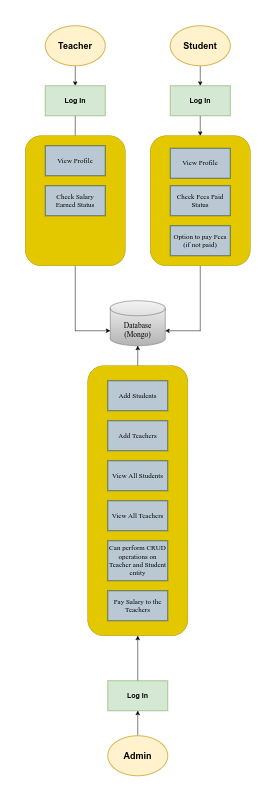

The diagram above was exported from draw.io. Its source (the exported page's mxGraphModel, read from the mxfile embedded in the PNG):
<mxGraphModel dx="2724" dy="1550" grid="1" gridSize="10" guides="1" tooltips="1" connect="1" arrows="1" fold="1" page="1" pageScale="1" pageWidth="827" pageHeight="1169" math="0" shadow="0">
  <root>
    <mxCell id="0" />
    <mxCell id="1" parent="0" />
    <mxCell id="jKK5KcEgxHQnzkWb4PxV-29" value="" style="edgeStyle=orthogonalEdgeStyle;rounded=0;orthogonalLoop=1;jettySize=auto;html=1;" parent="1" source="jKK5KcEgxHQnzkWb4PxV-1" target="jKK5KcEgxHQnzkWb4PxV-5" edge="1">
      <mxGeometry relative="1" as="geometry" />
    </mxCell>
    <mxCell id="jKK5KcEgxHQnzkWb4PxV-1" value="&lt;h2&gt;&lt;b&gt;Teacher&lt;/b&gt;&lt;/h2&gt;" style="ellipse;whiteSpace=wrap;html=1;fillColor=#fff2cc;strokeColor=#d6b656;strokeWidth=2;" parent="1" vertex="1">
      <mxGeometry x="240" y="280" width="120" height="80" as="geometry" />
    </mxCell>
    <mxCell id="jKK5KcEgxHQnzkWb4PxV-34" style="edgeStyle=orthogonalEdgeStyle;rounded=0;orthogonalLoop=1;jettySize=auto;html=1;entryX=0.5;entryY=0;entryDx=0;entryDy=0;" parent="1" source="jKK5KcEgxHQnzkWb4PxV-2" target="jKK5KcEgxHQnzkWb4PxV-6" edge="1">
      <mxGeometry relative="1" as="geometry" />
    </mxCell>
    <mxCell id="jKK5KcEgxHQnzkWb4PxV-2" value="&lt;h2&gt;&lt;b&gt;Student&lt;/b&gt;&lt;/h2&gt;" style="ellipse;whiteSpace=wrap;html=1;fillColor=#fff2cc;strokeColor=#d6b656;strokeWidth=2;" parent="1" vertex="1">
      <mxGeometry x="490" y="280" width="120" height="80" as="geometry" />
    </mxCell>
    <mxCell id="jKK5KcEgxHQnzkWb4PxV-30" value="" style="edgeStyle=orthogonalEdgeStyle;rounded=0;orthogonalLoop=1;jettySize=auto;html=1;" parent="1" source="jKK5KcEgxHQnzkWb4PxV-5" edge="1">
      <mxGeometry relative="1" as="geometry">
        <mxPoint x="300" y="520" as="targetPoint" />
      </mxGeometry>
    </mxCell>
    <mxCell id="jKK5KcEgxHQnzkWb4PxV-5" value="&lt;h3&gt;Log In&lt;/h3&gt;" style="rounded=0;whiteSpace=wrap;html=1;fillColor=#d5e8d4;strokeColor=#82b366;" parent="1" vertex="1">
      <mxGeometry x="240" y="400" width="120" height="60" as="geometry" />
    </mxCell>
    <mxCell id="jKK5KcEgxHQnzkWb4PxV-35" style="edgeStyle=orthogonalEdgeStyle;rounded=0;orthogonalLoop=1;jettySize=auto;html=1;entryX=0.5;entryY=0;entryDx=0;entryDy=0;" parent="1" source="jKK5KcEgxHQnzkWb4PxV-6" edge="1">
      <mxGeometry relative="1" as="geometry">
        <mxPoint x="550" y="500" as="targetPoint" />
      </mxGeometry>
    </mxCell>
    <mxCell id="jKK5KcEgxHQnzkWb4PxV-6" value="&lt;h3&gt;Log In&lt;/h3&gt;" style="rounded=0;whiteSpace=wrap;html=1;fillColor=#d5e8d4;strokeColor=#82b366;" parent="1" vertex="1">
      <mxGeometry x="490" y="400" width="120" height="60" as="geometry" />
    </mxCell>
    <mxCell id="jKK5KcEgxHQnzkWb4PxV-38" style="edgeStyle=orthogonalEdgeStyle;rounded=0;orthogonalLoop=1;jettySize=auto;html=1;entryX=0.5;entryY=1;entryDx=0;entryDy=0;entryPerimeter=0;" parent="1" edge="1">
      <mxGeometry relative="1" as="geometry">
        <mxPoint x="425" y="960" as="sourcePoint" />
        <mxPoint x="425" y="920" as="targetPoint" />
      </mxGeometry>
    </mxCell>
    <mxCell id="jKK5KcEgxHQnzkWb4PxV-19" value="Add Students" style="rounded=0;whiteSpace=wrap;html=1;fillColor=#bac8d3;strokeColor=#23445d;fontFamily=Times New Roman;fontSize=14;" parent="1" vertex="1">
      <mxGeometry x="365" y="990" width="120" height="60" as="geometry" />
    </mxCell>
    <mxCell id="jKK5KcEgxHQnzkWb4PxV-20" value="Add Teachers" style="rounded=0;whiteSpace=wrap;html=1;fillColor=#bac8d3;strokeColor=#23445d;fontFamily=Times New Roman;fontSize=14;" parent="1" vertex="1">
      <mxGeometry x="365" y="1070" width="120" height="60" as="geometry" />
    </mxCell>
    <mxCell id="jKK5KcEgxHQnzkWb4PxV-21" value="View All Students" style="rounded=0;whiteSpace=wrap;html=1;fillColor=#bac8d3;strokeColor=#23445d;fontFamily=Times New Roman;fontSize=14;" parent="1" vertex="1">
      <mxGeometry x="365" y="1150" width="120" height="60" as="geometry" />
    </mxCell>
    <mxCell id="M3SRWwUsihgbuMVBiDWa-1" style="edgeStyle=orthogonalEdgeStyle;rounded=0;orthogonalLoop=1;jettySize=auto;html=1;entryX=0.5;entryY=1;entryDx=0;entryDy=0;" edge="1" parent="1" source="jKK5KcEgxHQnzkWb4PxV-26" target="jKK5KcEgxHQnzkWb4PxV-58">
      <mxGeometry relative="1" as="geometry" />
    </mxCell>
    <mxCell id="jKK5KcEgxHQnzkWb4PxV-26" value="&lt;h3&gt;Log In&lt;/h3&gt;" style="rounded=0;whiteSpace=wrap;html=1;fillColor=#d5e8d4;strokeColor=#82b366;" parent="1" vertex="1">
      <mxGeometry x="365" y="1350" width="120" height="60" as="geometry" />
    </mxCell>
    <mxCell id="jKK5KcEgxHQnzkWb4PxV-36" style="edgeStyle=orthogonalEdgeStyle;rounded=0;orthogonalLoop=1;jettySize=auto;html=1;entryX=0.5;entryY=1;entryDx=0;entryDy=0;" parent="1" source="jKK5KcEgxHQnzkWb4PxV-28" target="jKK5KcEgxHQnzkWb4PxV-26" edge="1">
      <mxGeometry relative="1" as="geometry" />
    </mxCell>
    <mxCell id="jKK5KcEgxHQnzkWb4PxV-28" value="&lt;h2&gt;&lt;b&gt;Admin&lt;/b&gt;&lt;/h2&gt;" style="ellipse;whiteSpace=wrap;html=1;fillColor=#fff2cc;strokeColor=#d6b656;strokeWidth=2;" parent="1" vertex="1">
      <mxGeometry x="365" y="1460" width="120" height="80" as="geometry" />
    </mxCell>
    <mxCell id="jKK5KcEgxHQnzkWb4PxV-39" value="" style="edgeStyle=orthogonalEdgeStyle;rounded=0;orthogonalLoop=1;jettySize=auto;html=1;" parent="1" source="jKK5KcEgxHQnzkWb4PxV-40" target="jKK5KcEgxHQnzkWb4PxV-44" edge="1">
      <mxGeometry relative="1" as="geometry" />
    </mxCell>
    <mxCell id="jKK5KcEgxHQnzkWb4PxV-40" value="&lt;h2&gt;&lt;b&gt;Teacher&lt;/b&gt;&lt;/h2&gt;" style="ellipse;whiteSpace=wrap;html=1;fillColor=#fff2cc;strokeColor=#d6b656;strokeWidth=2;" parent="1" vertex="1">
      <mxGeometry x="240" y="40" width="120" height="80" as="geometry" />
    </mxCell>
    <mxCell id="jKK5KcEgxHQnzkWb4PxV-41" style="edgeStyle=orthogonalEdgeStyle;rounded=0;orthogonalLoop=1;jettySize=auto;html=1;entryX=0.5;entryY=0;entryDx=0;entryDy=0;" parent="1" source="jKK5KcEgxHQnzkWb4PxV-42" target="jKK5KcEgxHQnzkWb4PxV-46" edge="1">
      <mxGeometry relative="1" as="geometry" />
    </mxCell>
    <mxCell id="jKK5KcEgxHQnzkWb4PxV-42" value="&lt;h2&gt;&lt;b&gt;Student&lt;/b&gt;&lt;/h2&gt;" style="ellipse;whiteSpace=wrap;html=1;fillColor=#fff2cc;strokeColor=#d6b656;strokeWidth=2;" parent="1" vertex="1">
      <mxGeometry x="490" y="40" width="120" height="80" as="geometry" />
    </mxCell>
    <mxCell id="jKK5KcEgxHQnzkWb4PxV-43" value="" style="edgeStyle=orthogonalEdgeStyle;rounded=0;orthogonalLoop=1;jettySize=auto;html=1;" parent="1" source="jKK5KcEgxHQnzkWb4PxV-44" target="jKK5KcEgxHQnzkWb4PxV-51" edge="1">
      <mxGeometry relative="1" as="geometry" />
    </mxCell>
    <mxCell id="jKK5KcEgxHQnzkWb4PxV-44" value="&lt;h3&gt;Log In&lt;/h3&gt;" style="rounded=0;whiteSpace=wrap;html=1;fillColor=#d5e8d4;strokeColor=#82b366;" parent="1" vertex="1">
      <mxGeometry x="240" y="160" width="120" height="60" as="geometry" />
    </mxCell>
    <mxCell id="jKK5KcEgxHQnzkWb4PxV-45" style="edgeStyle=orthogonalEdgeStyle;rounded=0;orthogonalLoop=1;jettySize=auto;html=1;entryX=0.5;entryY=0;entryDx=0;entryDy=0;" parent="1" source="jKK5KcEgxHQnzkWb4PxV-46" target="jKK5KcEgxHQnzkWb4PxV-50" edge="1">
      <mxGeometry relative="1" as="geometry" />
    </mxCell>
    <mxCell id="jKK5KcEgxHQnzkWb4PxV-46" value="&lt;h3&gt;Log In&lt;/h3&gt;" style="rounded=0;whiteSpace=wrap;html=1;fillColor=#d5e8d4;strokeColor=#82b366;" parent="1" vertex="1">
      <mxGeometry x="490" y="160" width="120" height="60" as="geometry" />
    </mxCell>
    <mxCell id="jKK5KcEgxHQnzkWb4PxV-47" style="edgeStyle=orthogonalEdgeStyle;rounded=0;orthogonalLoop=1;jettySize=auto;html=1;entryX=0;entryY=0;entryDx=0;entryDy=60;entryPerimeter=0;" parent="1" source="jKK5KcEgxHQnzkWb4PxV-48" target="jKK5KcEgxHQnzkWb4PxV-56" edge="1">
      <mxGeometry relative="1" as="geometry" />
    </mxCell>
    <mxCell id="jKK5KcEgxHQnzkWb4PxV-48" value="" style="rounded=1;whiteSpace=wrap;html=1;arcSize=16;fillColor=#e3c800;fontColor=#000000;strokeColor=#B09500;" parent="1" vertex="1">
      <mxGeometry x="200" y="260" width="200" height="260" as="geometry" />
    </mxCell>
    <mxCell id="jKK5KcEgxHQnzkWb4PxV-49" style="edgeStyle=orthogonalEdgeStyle;rounded=0;orthogonalLoop=1;jettySize=auto;html=1;entryX=1;entryY=0;entryDx=0;entryDy=60;entryPerimeter=0;" parent="1" source="jKK5KcEgxHQnzkWb4PxV-50" target="jKK5KcEgxHQnzkWb4PxV-56" edge="1">
      <mxGeometry relative="1" as="geometry" />
    </mxCell>
    <mxCell id="jKK5KcEgxHQnzkWb4PxV-50" value="" style="rounded=1;whiteSpace=wrap;html=1;arcSize=16;fillColor=#e3c800;fontColor=#000000;strokeColor=#B09500;" parent="1" vertex="1">
      <mxGeometry x="450" y="260" width="200" height="260" as="geometry" />
    </mxCell>
    <mxCell id="jKK5KcEgxHQnzkWb4PxV-51" value="View Profile" style="rounded=0;whiteSpace=wrap;html=1;fillColor=#bac8d3;strokeColor=#23445d;fontFamily=Times New Roman;fontSize=14;" parent="1" vertex="1">
      <mxGeometry x="240" y="280" width="120" height="60" as="geometry" />
    </mxCell>
    <mxCell id="jKK5KcEgxHQnzkWb4PxV-52" value="View Profile" style="rounded=0;whiteSpace=wrap;html=1;fillColor=#bac8d3;strokeColor=#23445d;fontFamily=Times New Roman;fontSize=14;" parent="1" vertex="1">
      <mxGeometry x="490" y="285" width="120" height="60" as="geometry" />
    </mxCell>
    <mxCell id="jKK5KcEgxHQnzkWb4PxV-53" value="Check Salary Earned Status" style="rounded=0;whiteSpace=wrap;html=1;fillColor=#bac8d3;strokeColor=#23445d;fontFamily=Times New Roman;fontSize=14;" parent="1" vertex="1">
      <mxGeometry x="240" y="360" width="120" height="60" as="geometry" />
    </mxCell>
    <mxCell id="jKK5KcEgxHQnzkWb4PxV-54" value="Check Fees Paid Status" style="rounded=0;whiteSpace=wrap;html=1;fillColor=#bac8d3;strokeColor=#23445d;fontFamily=Times New Roman;fontSize=14;" parent="1" vertex="1">
      <mxGeometry x="490" y="360" width="120" height="60" as="geometry" />
    </mxCell>
    <mxCell id="jKK5KcEgxHQnzkWb4PxV-55" value="Option to pay Fees (if not paid)" style="rounded=0;whiteSpace=wrap;html=1;fillColor=#bac8d3;strokeColor=#23445d;fontFamily=Times New Roman;fontSize=14;" parent="1" vertex="1">
      <mxGeometry x="490" y="440" width="120" height="60" as="geometry" />
    </mxCell>
    <mxCell id="jKK5KcEgxHQnzkWb4PxV-56" value="&lt;font style=&quot;font-size: 15px;&quot; face=&quot;Times New Roman&quot;&gt;Database &lt;br&gt;(Mongo)&lt;/font&gt;" style="shape=cylinder3;whiteSpace=wrap;html=1;boundedLbl=1;backgroundOutline=1;size=15;fillColor=#f5f5f5;strokeColor=#666666;gradientColor=#b3b3b3;" parent="1" vertex="1">
      <mxGeometry x="370" y="590" width="110" height="90" as="geometry" />
    </mxCell>
    <mxCell id="jKK5KcEgxHQnzkWb4PxV-57" style="edgeStyle=orthogonalEdgeStyle;rounded=0;orthogonalLoop=1;jettySize=auto;html=1;entryX=0.5;entryY=1;entryDx=0;entryDy=0;entryPerimeter=0;" parent="1" source="jKK5KcEgxHQnzkWb4PxV-58" target="jKK5KcEgxHQnzkWb4PxV-56" edge="1">
      <mxGeometry relative="1" as="geometry" />
    </mxCell>
    <mxCell id="jKK5KcEgxHQnzkWb4PxV-58" value="" style="rounded=1;whiteSpace=wrap;html=1;arcSize=16;fillColor=#e3c800;fontColor=#000000;strokeColor=#B09500;" parent="1" vertex="1">
      <mxGeometry x="325" y="720" width="200" height="540" as="geometry" />
    </mxCell>
    <mxCell id="jKK5KcEgxHQnzkWb4PxV-59" value="Add Students" style="rounded=0;whiteSpace=wrap;html=1;fillColor=#bac8d3;strokeColor=#23445d;fontFamily=Times New Roman;fontSize=14;" parent="1" vertex="1">
      <mxGeometry x="365" y="750" width="120" height="60" as="geometry" />
    </mxCell>
    <mxCell id="jKK5KcEgxHQnzkWb4PxV-60" value="Add Teachers" style="rounded=0;whiteSpace=wrap;html=1;fillColor=#bac8d3;strokeColor=#23445d;fontFamily=Times New Roman;fontSize=14;" parent="1" vertex="1">
      <mxGeometry x="365" y="830" width="120" height="60" as="geometry" />
    </mxCell>
    <mxCell id="jKK5KcEgxHQnzkWb4PxV-61" value="View All Students" style="rounded=0;whiteSpace=wrap;html=1;fillColor=#bac8d3;strokeColor=#23445d;fontFamily=Times New Roman;fontSize=14;" parent="1" vertex="1">
      <mxGeometry x="365" y="910" width="120" height="60" as="geometry" />
    </mxCell>
    <mxCell id="jKK5KcEgxHQnzkWb4PxV-62" value="View All Teachers" style="rounded=0;whiteSpace=wrap;html=1;fillColor=#bac8d3;strokeColor=#23445d;fontFamily=Times New Roman;fontSize=14;" parent="1" vertex="1">
      <mxGeometry x="365" y="990" width="120" height="60" as="geometry" />
    </mxCell>
    <mxCell id="jKK5KcEgxHQnzkWb4PxV-63" value="Can perform CRUD operations on Teacher and Student entity" style="rounded=0;whiteSpace=wrap;html=1;fillColor=#bac8d3;strokeColor=#23445d;fontFamily=Times New Roman;fontSize=14;" parent="1" vertex="1">
      <mxGeometry x="365" y="1070" width="120" height="80" as="geometry" />
    </mxCell>
    <mxCell id="jKK5KcEgxHQnzkWb4PxV-64" value="Pay Salary to the Teachers" style="rounded=0;whiteSpace=wrap;html=1;fillColor=#bac8d3;strokeColor=#23445d;fontFamily=Times New Roman;fontSize=14;" parent="1" vertex="1">
      <mxGeometry x="365" y="1170" width="120" height="60" as="geometry" />
    </mxCell>
  </root>
</mxGraphModel>